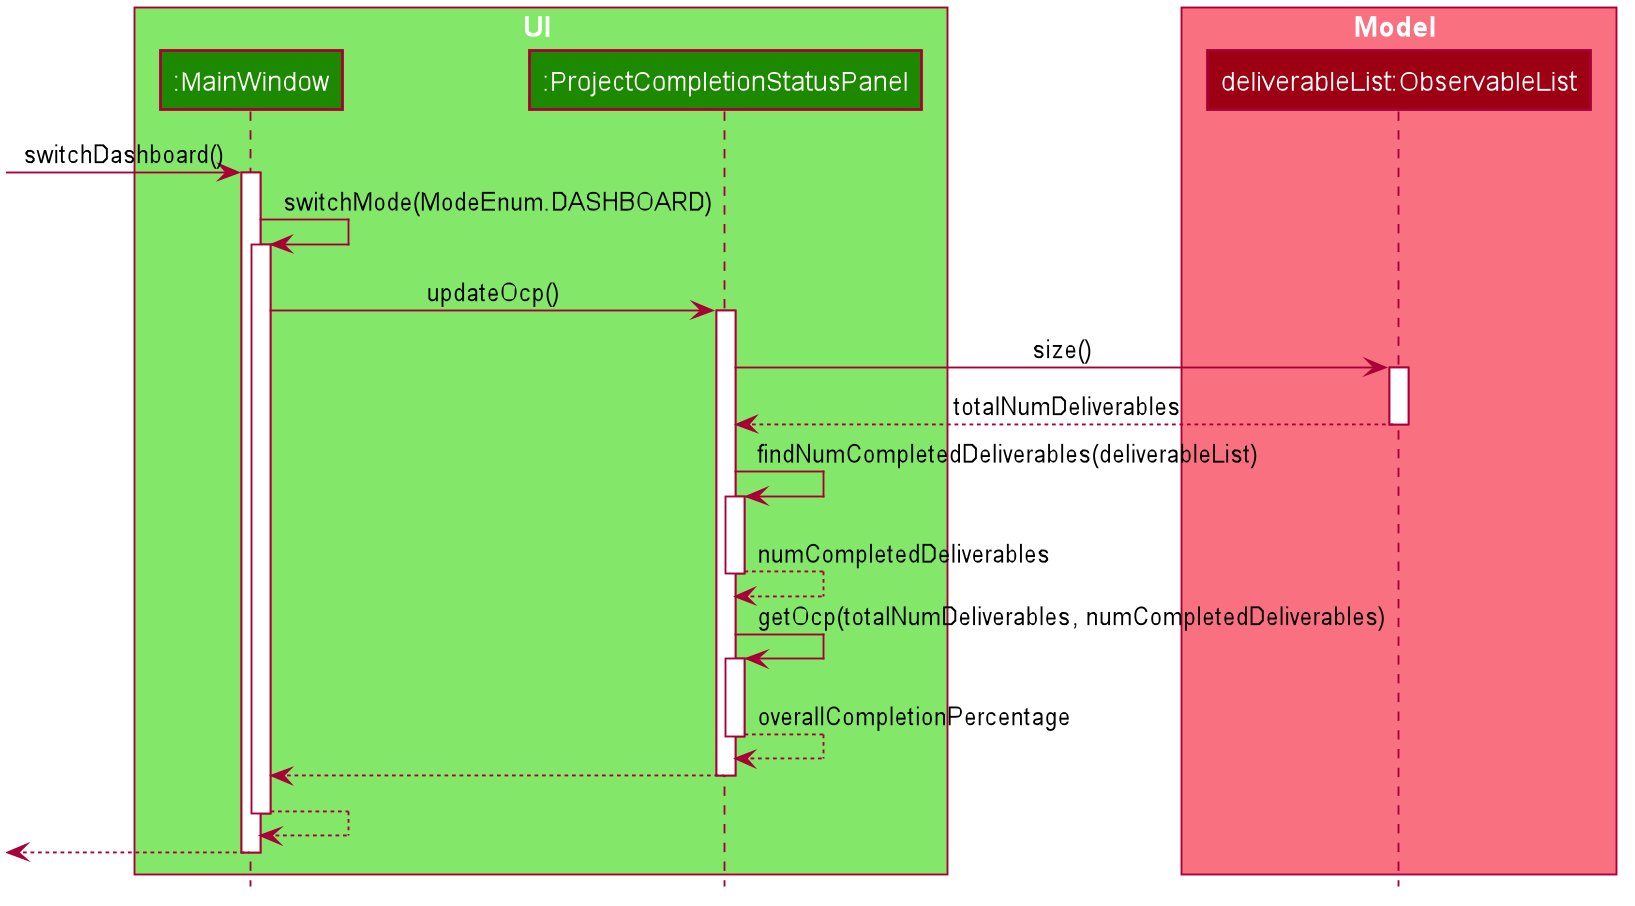

The diagram above was rendered by PlantUML. Its source (embedded in the PNG):
@startuml










skinparam BackgroundColor #FFFFFFF

skinparam Shadowing false

skinparam Class {
    FontColor #FFFFFF
    BorderThickness 1
    BorderColor #FFFFFF
    StereotypeFontColor #FFFFFF
    FontName Arial
}

skinparam Actor {
    BorderColor #000000
    Color #000000
    FontName Arial
}

skinparam Sequence {
    MessageAlign center
    BoxFontSize 15
    BoxPadding 0
    BoxFontColor #FFFFFF
    FontName Arial
}

skinparam Participant {
    FontColor #FFFFFFF
    Padding 20
}

skinparam MinClassWidth 50
skinparam ParticipantPadding 10
skinparam Shadowing false
skinparam DefaultTextAlignment center
skinparam packageStyle Rectangle
skinparam classAttributeIconSize 0

hide footbox
hide members
hide circle

scale 1.5

box UI #83E769
participant ":MainWindow" as Main #1D8900
participant ":ProjectCompletionStatusPanel" as Panel #1D8900
end box

box Model #F97181
participant "deliverableList:ObservableList" as List #9D0012
end box

[-> Main: switchDashboard()
activate Main
Main -> Main : switchMode(ModeEnum.DASHBOARD)
activate Main

Main -> Panel: updateOcp()
activate Panel

Panel -> List : size()
activate List
List --> Panel : totalNumDeliverables
deactivate List

Panel -> Panel : findNumCompletedDeliverables(deliverableList)
activate Panel
Panel --> Panel: numCompletedDeliverables
deactivate Panel

Panel -> Panel : getOcp(totalNumDeliverables, numCompletedDeliverables)
activate Panel
Panel --> Panel : overallCompletionPercentage
deactivate Panel

Panel --> Main
deactivate Panel

Main --> Main
deactivate Main

[<-- Main
deactivate Main

@enduml